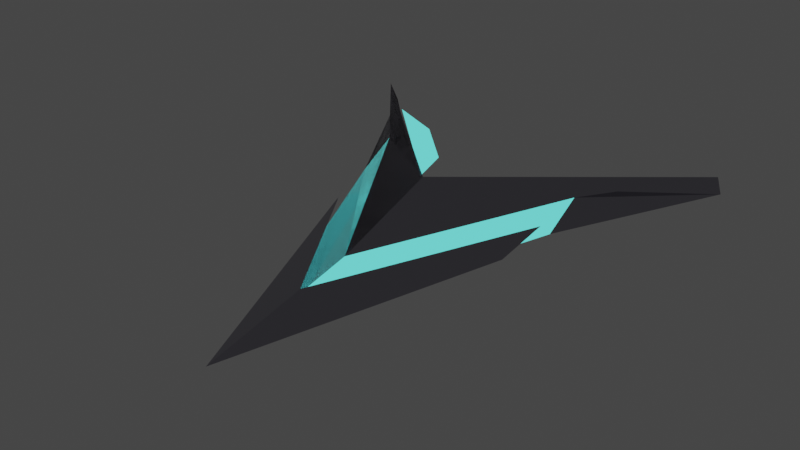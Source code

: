# Source: HackContorlColo.blend  (saved by Blender 2.80.75; exported with 4.5.12 LTS)
import bpy
from mathutils import Matrix  # noqa: F401  (used for matrix-valued properties, if any)

bpy.ops.wm.read_factory_settings(use_empty=True)
scene = bpy.context.scene
scene.name = 'Scene'

# ---- collections
col_collection = bpy.data.collections.new('Collection'); scene.collection.children.link(col_collection)

# ---- materials (node trees are filled in below, after node groups)
mat_inner = bpy.data.materials.new('Inner')
mat_inner.alpha_threshold = 0.0
mat_inner.line_color = (0.0, 0.0, 0.0, 1.0)
mat_outer = bpy.data.materials.new('Outer')
mat_outer.alpha_threshold = 0.0
mat_outer.line_color = (0.0, 0.0, 0.0, 1.0)

# ---- material node trees
mat_inner.use_nodes = True; mat_inner.node_tree.nodes.clear()
_N = mat_inner.node_tree.nodes; _L = mat_inner.node_tree.links
n0 = _N.new('ShaderNodeOutputMaterial'); n0.name = 'Material Output'; n0.location = (378, 459)
n1 = _N.new('ShaderNodeEmission'); n1.name = 'Emission'; n1.location = (44, 423)
n1.inputs[0].default_value = (0.1403, 1.0, 0.9169, 1.0)
_L.new(n1.outputs[0], n0.inputs[0])
n0.is_active_output = True
mat_outer.use_nodes = True; mat_outer.node_tree.nodes.clear()
_N = mat_outer.node_tree.nodes; _L = mat_outer.node_tree.links
n0 = _N.new('ShaderNodeOutputMaterial'); n0.name = 'Material Output'; n0.location = (300, 368)
n1 = _N.new('ShaderNodeBsdfPrincipled'); n1.name = 'Principled BSDF'; n1.location = (10, 368)
n1.distribution = 'GGX'
n1.subsurface_method = 'BURLEY'
n1.inputs[0].default_value = (0.3844, 0.3738, 0.4308, 1.0)
n1.inputs[1].default_value = 1.0
n1.inputs[2].default_value = 0.02727
n1.inputs[3].default_value = 1.45
n1.inputs[27].default_value = (0.0, 0.0, 0.0, 1.0)
n1.inputs[28].default_value = 1.0
_L.new(n1.outputs[0], n0.inputs[0])
n0.is_active_output = True

# ---- world
world_world = bpy.data.worlds.new('World'); scene.world = world_world
world_world.use_nodes = True; world_world.node_tree.nodes.clear()
_N = world_world.node_tree.nodes; _L = world_world.node_tree.links
n0 = _N.new('ShaderNodeOutputWorld'); n0.name = 'World Output'; n0.location = (300, 300)
n1 = _N.new('ShaderNodeBackground'); n1.name = 'Background'; n1.location = (10, 300)
n1.inputs[0].default_value = (0.05088, 0.05088, 0.05088, 1.0)
_L.new(n1.outputs[0], n0.inputs[0])
n0.is_active_output = True
world_world.color = (0.05088, 0.05088, 0.05088)
world_world.use_sun_shadow = False
world_world.sun_shadow_jitter_overblur = 0.0

# ---- meshes
me_cube = bpy.data.meshes.new('Cube')
me_cube.from_pydata([], [], [])
_uv = me_cube.uv_layers.new(name='UVMap')
_uv.uv.foreach_set('vector', [])
me_cube.materials.append(mat_inner)
me_cube.use_remesh_preserve_volume = False
me_cube.use_remesh_preserve_attributes = False
me_cube.use_mirror_vertex_groups = False
me_cube.update()
me_cube_001 = bpy.data.meshes.new('Cube.001')
me_cube_001.from_pydata([(0.9, 0.9191, 0.29), (0.9, 0.9728, 0.19), (0.5, 0.4357, 0.25), (0.5, 0.2617, 0.15), (-0.9, 0.9191, 0.29), (-0.9, 0.9728, 0.19), (-0.5, 0.4357, 0.25), (-0.5, 0.2617, 0.15), (-0.9, 0.9191, 0.29), (-0.9, 0.9728, 0.19), (-0.5, 0.4357, 0.25), (-0.5, 0.2617, 0.15), (0.0, 0.05966, 0.33), (0.0, 0.1134, 0.01), (0.0, -0.4238, 0.16), (0.0, -0.9, 0.06)], [], [(13, 12, 0, 1), (13, 1, 3, 15), (0, 12, 14, 2), (1, 0, 2, 3), (13, 5, 4, 12), (13, 15, 7, 5), (4, 6, 14, 12), (5, 7, 6, 4), (13, 9, 8, 12), (13, 15, 11, 9), (8, 10, 14, 12), (9, 11, 10, 8), (11, 15, 14, 10)])
_uv = me_cube_001.uv_layers.new(name='UVMap')
_uv.uv.foreach_set('vector', [0.375, 0.25, 0.625, 0.25, 0.625, 0.5, 0.375, 0.5, 0.375, 0.5, 0.625, 0.5, 0.625, 0.75, 0.375, 0.75, 0.375, 0.75, 0.625, 0.75, 0.625, 1.0, 0.375, 1.0, 0.125, 0.5, 0.375, 0.5, 0.375, 0.75, 0.125, 0.75, 0.375, 0.25, 0.375, 0.5, 0.625, 0.5, 0.625, 0.25, 0.375, 0.5, 0.375, 0.75, 0.625, 0.75, 0.625, 0.5, 0.375, 0.75, 0.375, 1.0, 0.625, 1.0, 0.625, 0.75, 0.125, 0.5, 0.125, 0.75, 0.375, 0.75, 0.375, 0.5, 0.375, 0.25, 0.375, 0.5, 0.625, 0.5, 0.625, 0.25, 0.375, 0.5, 0.375, 0.75, 0.625, 0.75, 0.625, 0.5, 0.375, 0.75, 0.375, 1.0, 0.625, 1.0, 0.625, 0.75, 0.125, 0.5, 0.125, 0.75, 0.375, 0.75, 0.375, 0.5, 0.625, 0.5, 0.625, 0.75, 0.875, 0.75, 0.875, 0.5])
me_cube_001.materials.append(mat_outer)
me_cube_001.use_remesh_preserve_volume = False
me_cube_001.use_remesh_preserve_attributes = False
me_cube_001.use_mirror_vertex_groups = False
me_cube_001.update()
me_cube_003 = bpy.data.meshes.new('Cube.003')
me_cube_003.from_pydata([(0.5, 0.4357, 0.25), (0.5, 0.2617, 0.15), (-0.5, 0.4357, 0.25), (-0.5, 0.2617, 0.15), (-0.5, 0.2617, 0.15), (0.0, -0.4238, 0.16), (0.0, -0.9, 0.06)], [(6, 4)], [(1, 0, 5, 6), (3, 6, 5, 2)])
_uv = me_cube_003.uv_layers.new(name='UVMap')
_uv.uv.foreach_set('vector', [0.625, 0.5, 0.875, 0.5, 0.875, 0.75, 0.625, 0.75, 0.625, 0.5, 0.625, 0.75, 0.875, 0.75, 0.875, 0.5])
me_cube_003.materials.append(mat_inner)
me_cube_003.use_remesh_preserve_volume = False
me_cube_003.use_remesh_preserve_attributes = False
me_cube_003.use_mirror_vertex_groups = False
me_cube_003.update()
me_cube_004 = bpy.data.meshes.new('Cube.004')
me_cube_004.from_pydata([(0.5, 0.188, 0.2156), (0.4406, 0.01404, 0.1156), (-0.5, 0.188, 0.2156), (-0.4406, 0.01404, 0.1156), (0.0, -0.6714, 0.1256), (0.0, -1.148, 0.02557)], [], [(1, 0, 4, 5), (3, 5, 4, 2)])
_uv = me_cube_004.uv_layers.new(name='UVMap')
_uv.uv.foreach_set('vector', [0.625, 0.5, 0.875, 0.5, 0.875, 0.75, 0.625, 0.75, 0.625, 0.5, 0.625, 0.75, 0.875, 0.75, 0.875, 0.5])
me_cube_004.materials.append(mat_outer)
me_cube_004.use_remesh_preserve_volume = False
me_cube_004.use_remesh_preserve_attributes = False
me_cube_004.use_mirror_vertex_groups = False
me_cube_004.update()
me_cube_005 = bpy.data.meshes.new('Cube.005')
me_cube_005.from_pydata([(0.252, 0.4903, 0.2016), (0.2106, 0.3087, 0.187), (0.4714, 0.6972, 0.2182), (0.7268, 0.8003, 0.2265), (-0.252, 0.4903, 0.2016), (-0.2106, 0.3087, 0.187), (-0.4714, 0.6972, 0.2182), (-0.7268, 0.8003, 0.2265)], [], [(0, 1, 3, 2), (4, 6, 7, 5)])
_uv = me_cube_005.uv_layers.new(name='UVMap')
_uv.uv.foreach_set('vector', [0.0, 0.0, 1.0, 0.0, 1.0, 1.0, 0.0, 1.0, 0.0, 0.0, 0.0, 1.0, 1.0, 1.0, 1.0, 0.0])
me_cube_005.materials.append(mat_inner)
me_cube_005.use_remesh_preserve_volume = False
me_cube_005.use_remesh_preserve_attributes = False
me_cube_005.use_mirror_vertex_groups = False
me_cube_005.update()

# ---- objects
ob_cube = bpy.data.objects.new('Cube', me_cube)
ob_innerarrow = bpy.data.objects.new('innerArrow', me_cube_001)
ob_innerarrow_001 = bpy.data.objects.new('innerArrow.001', me_cube_003)
ob_innerarrow_002 = bpy.data.objects.new('innerArrow.002', me_cube_004)
ob_innerarrow_003 = bpy.data.objects.new('innerArrow.003', me_cube_005)

# ---- transforms, parenting, visibility, modifiers, constraints
ob_cube.location = (0.0, 0.0, 0.0)
ob_cube.lock_rotations_4d = False
ob_cube.empty_display_type = 'ARROWS'
ob_cube.lineart.crease_threshold = 0.0
_m = ob_cube.modifiers.new('Mirror', 'MIRROR')
_m.use_clip = True
ob_innerarrow.parent = ob_innerarrow_003
ob_innerarrow.location = (0.0, 0.0, 0.0)
ob_innerarrow.lock_rotations_4d = False
ob_innerarrow.empty_display_type = 'ARROWS'
ob_innerarrow.lineart.crease_threshold = 0.0
ob_innerarrow_001.parent = ob_innerarrow_003
ob_innerarrow_001.location = (0.0, 0.0, 0.0)
ob_innerarrow_001.lock_rotations_4d = False
ob_innerarrow_001.empty_display_type = 'ARROWS'
ob_innerarrow_001.lineart.crease_threshold = 0.0
ob_innerarrow_002.parent = ob_innerarrow_003
ob_innerarrow_002.location = (0.0, 0.0, 0.0)
ob_innerarrow_002.lock_rotations_4d = False
ob_innerarrow_002.empty_display_type = 'ARROWS'
ob_innerarrow_002.lineart.crease_threshold = 0.0
ob_innerarrow_003.location = (0.0, 0.0, 0.0)
ob_innerarrow_003.lock_rotations_4d = False
ob_innerarrow_003.empty_display_type = 'ARROWS'
ob_innerarrow_003.lineart.crease_threshold = 0.0

# ---- collection membership
col_collection.objects.link(ob_cube)
col_collection.objects.link(ob_innerarrow)
col_collection.objects.link(ob_innerarrow_001)
col_collection.objects.link(ob_innerarrow_002)
col_collection.objects.link(ob_innerarrow_003)

# ---- scene / render settings (as saved in the file)
scene.frame_start = 1; scene.frame_end = 250; scene.frame_set(4)
scene.render.engine = 'CYCLES'
scene.cycles.use_denoising = False
scene.cycles.samples = 128
scene.cycles.sampling_pattern = 'TABULATED_SOBOL'
scene.cycles.use_adaptive_sampling = False
scene.cycles.use_light_tree = False
scene.view_settings.view_transform = 'Filmic'
bpy.context.view_layer.update()

# ---- added for rendering (the .blend has no active camera): camera
cam_auto = bpy.data.cameras.new('AutoCamera')
cam_auto.lens = 50.0
cam_auto.sensor_width = 36.0
cam_auto.clip_end = 1000.0
ob_auto_camera = bpy.data.objects.new('AutoCamera', cam_auto)
scene.collection.objects.link(ob_auto_camera)
ob_auto_camera.location = (2.59151, -3.19726, 2.2382)
ob_auto_camera.rotation_euler = (1.09748, -7.21219e-08, 0.694738)
scene.camera = ob_auto_camera
bpy.context.view_layer.update()
